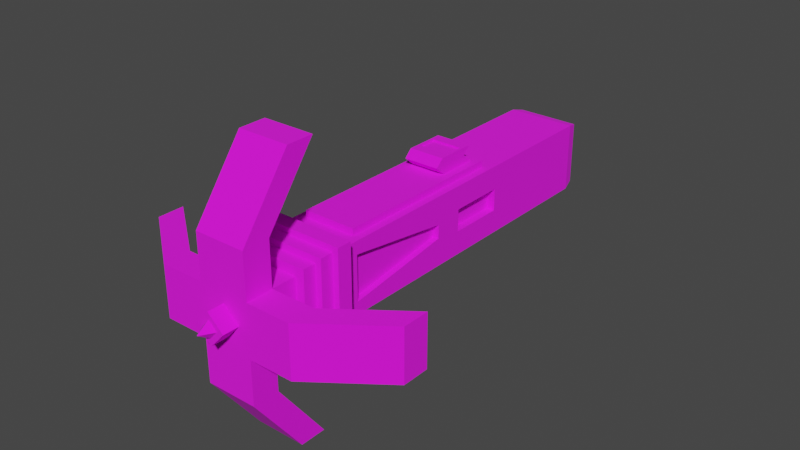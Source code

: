 # Source: Grappling.blend  (saved by Blender 3.2.14; exported with 4.5.12 LTS)
import bpy
from mathutils import Matrix  # noqa: F401  (used for matrix-valued properties, if any)

bpy.ops.wm.read_factory_settings(use_empty=True)
scene = bpy.context.scene
scene.name = 'Scene'

# ---- collections
col_grappling_gun = bpy.data.collections.new('Grappling Gun'); scene.collection.children.link(col_grappling_gun)

# ---- images (referenced by path relative to the original .blend; pixels are not part of the script)
import os
ASSET_DIR = os.environ.get("B2B_ASSET_DIR", "")  # directory of the original .blend (textures are referenced by path, not embedded)
HERE = os.path.dirname(os.path.abspath(__file__))  # packed textures are extracted next to this script under _unpacked/

def load_image(name, relpath, width, height, colorspace="sRGB"):
    """Load a texture the original file referenced (path relative to the .blend, or extracted next to this script)."""
    p = next((c for c in (os.path.join(HERE, relpath), os.path.join(ASSET_DIR, relpath)) if relpath and os.path.exists(c)), "")
    if p:
        img = bpy.data.images.load(p, check_existing=True)
        img.name = name
    else:  # same state as the original file: an image datablock whose file is absent (Cycles renders it pink)
        img = bpy.data.images.new(name, width, height)
        img.source = "FILE"
        img.filepath = "//" + (relpath or name)
    img.colorspace_settings.name = colorspace
    return img
img_gradiant = load_image('Gradiant', 'gradiant.png', 1024, 1024, 'sRGB')

# ---- materials (node trees are filled in below, after node groups)
mat_gradiant = bpy.data.materials.new('Gradiant')
mat_gradiant.alpha_threshold = 0.0
mat_gradiant.use_transparent_shadow = False
mat_gradiant.line_color = (0.0, 0.0, 0.0, 1.0)

# ---- material node trees
mat_gradiant.use_nodes = True; mat_gradiant.node_tree.nodes.clear()
_N = mat_gradiant.node_tree.nodes; _L = mat_gradiant.node_tree.links
n0 = _N.new('ShaderNodeOutputMaterial'); n0.name = 'Material Output'; n0.location = (300, 300)
n1 = _N.new('ShaderNodeBsdfPrincipled'); n1.name = 'Principled BSDF'; n1.location = (10, 300)
n1.distribution = 'GGX'
n1.subsurface_method = 'RANDOM_WALK_SKIN'
n1.inputs[2].default_value = 1.0
n1.inputs[3].default_value = 1.45
n1.inputs[27].default_value = (0.0, 0.0, 0.0, 1.0)
n1.inputs[28].default_value = 1.0
n2 = _N.new('ShaderNodeTexImage'); n2.name = 'Image Texture'; n2.location = (-280, 280)
n2.image = img_gradiant
_L.new(n1.outputs[0], n0.inputs[0])
_L.new(n2.outputs[0], n1.inputs[0])
n0.is_active_output = True

# ---- world
world_world = bpy.data.worlds.new('World'); scene.world = world_world
world_world.use_nodes = True; world_world.node_tree.nodes.clear()
_N = world_world.node_tree.nodes; _L = world_world.node_tree.links
n0 = _N.new('ShaderNodeOutputWorld'); n0.name = 'World Output'; n0.location = (300, 300)
n1 = _N.new('ShaderNodeBackground'); n1.name = 'Background'; n1.location = (10, 300)
n1.inputs[0].default_value = (0.05088, 0.05088, 0.05088, 1.0)
_L.new(n1.outputs[0], n0.inputs[0])
n0.is_active_output = True
world_world.color = (0.05088, 0.05088, 0.05088)
world_world.use_sun_shadow = False
world_world.sun_shadow_jitter_overblur = 0.0

# ---- meshes
me_cube_001 = bpy.data.meshes.new('Cube.001')
me_cube_001.from_pydata([(-0.1837, -1.0, -0.1837), (-0.1837, -1.0, 0.1837), (-0.25, 0.8321, -0.08), (-0.25, 0.8321, 0.08), (0.1837, -1.0, -0.1837), (0.1837, -1.0, 0.1837), (0.25, 0.8321, -0.08), (0.25, 0.8321, 0.08), (-0.25, -0.9067, -0.25), (-0.25, -0.9067, 0.25), (0.25, -0.9067, -0.25), (0.25, -0.9067, 0.25), (-0.25, 0.2193, 0.04979), (0.25, 0.2193, -0.04979), (-0.25, 0.2193, -0.04979), (0.25, 0.2193, 0.04979), (-0.2963, -0.7648, -0.2963), (-0.2963, -0.9067, -0.2963), (0.2963, -0.7648, 0.2963), (0.2963, -0.9067, 0.2963), (-0.2963, -0.9067, 0.2963), (0.2963, -0.9067, -0.2963), (-0.2963, -0.7648, 0.2963), (0.2963, -0.7648, -0.2963), (-0.25, -1.0, -0.25), (-0.25, -1.0, 0.25), (0.25, -1.0, 0.25), (0.25, -1.0, -0.25), (-0.1837, -0.4542, -0.1837), (-0.1837, -0.4542, 0.1837), (0.1837, -0.4542, 0.1837), (0.1837, -0.4542, -0.1837), (-0.2963, -0.8121, -0.2963), (0.2963, -0.8121, 0.2963), (-0.2963, -0.8121, 0.2963), (0.2963, -0.8121, -0.2963), (-0.3389, -0.8121, 0.3389), (-0.3389, -0.7648, 0.3389), (0.3389, -0.8121, -0.3389), (0.3389, -0.7648, -0.3389), (0.3389, -0.7648, 0.3389), (-0.3389, -0.7648, -0.3389), (-0.3389, -0.8121, -0.3389), (0.3389, -0.8121, 0.3389), (-0.3389, -0.7053, 0.3389), (-0.2963, -0.7053, 0.2963), (-0.2963, -0.7053, -0.2963), (-0.3389, -0.7053, -0.3389), (0.2963, -0.7053, 0.2963), (0.2963, -0.7053, -0.2963), (0.3389, -0.7053, 0.3389), (0.3389, -0.7053, -0.3389), (-0.1837, -1.18, -0.1837), (-0.1837, -1.18, 0.1837), (0.1837, -1.18, 0.1837), (0.1837, -1.18, -0.1837), (-0.25, -0.5568, 0.1605), (-0.1896, 0.7584, 0.25), (0.1896, 0.7584, 0.25), (0.25, -0.5568, -0.1605), (-0.25, -0.5568, -0.1605), (0.25, -0.5568, 0.1605), (-0.1899, 0.4273, 0.08), (-0.1899, 0.8321, 0.08), (-0.1899, 0.8321, -0.08), (0.1899, 0.8321, 0.08), (0.1899, 0.8321, -0.08), (0.1899, 0.4273, -0.08), (-0.1899, 0.4273, -0.08), (0.1899, 0.4273, 0.08), (0.1896, -0.5232, 0.25), (0.25, -0.7648, -0.25), (-0.1896, -0.5232, 0.25), (-0.25, -0.7648, -0.25), (0.25, 0.4273, 0.08), (0.25, 0.4273, -0.08), (-0.25, 0.4273, 0.08), (-0.25, 0.4273, -0.08), (0.2057, -0.5568, 0.1605), (0.2057, -0.5568, -0.1605), (-0.2057, -0.5568, 0.1605), (-0.2057, -0.5568, -0.1605), (0.2057, 0.2193, 0.04979), (0.2057, 0.2193, -0.04979), (-0.2057, 0.2193, 0.04979), (-0.2057, 0.2193, -0.04979), (-0.25, -0.7648, 0.25), (0.25, -0.7648, 0.25), (-0.1296, 0.4214, 0.2981), (-0.1296, 0.7079, 0.2981), (0.1296, 0.7079, 0.2981), (0.1296, 0.4214, 0.2981), (-0.1896, -0.5232, 0.2981), (-0.1896, 0.7584, 0.2981), (0.1896, 0.7584, 0.2981), (0.1896, -0.5232, 0.2981), (-0.1296, 0.3463, 0.3623), (-0.1296, 0.6329, 0.3623), (0.1296, 0.6329, 0.3623), (0.1296, 0.3463, 0.3623), (-0.1107, 0.479, 0.4154), (-0.1107, 0.6142, 0.4154), (0.1107, 0.6142, 0.4154), (0.1107, 0.479, 0.4154), (-0.1296, 0.4033, 0.4154), (-0.1296, 0.6899, 0.4154), (0.1296, 0.6899, 0.4154), (0.1296, 0.4033, 0.4154), (-0.1107, 0.479, 0.4024), (-0.1107, 0.6142, 0.4024), (0.1107, 0.6142, 0.4024), (0.1107, 0.479, 0.4024), (-0.2266, 1.853, -0.2266), (-0.25, 1.759, -0.25), (0.2266, 1.853, -0.2266), (0.25, 1.759, -0.25), (-0.25, 1.759, 0.25), (-0.2266, 1.853, 0.2266), (0.25, 1.759, 0.25), (0.2266, 1.853, 0.2266)], [], [(75, 6, 66, 67), (113, 115, 71, 73), (10, 11, 26, 27), (1, 0, 28, 29), (8, 10, 27, 24), (11, 9, 25, 26), (71, 87, 18, 23), (87, 86, 22, 18), (10, 8, 17, 21), (24, 25, 9, 8), (7, 74, 69, 65), (77, 2, 113, 73), (70, 58, 94, 95), (8, 9, 20, 17), (33, 34, 20, 19), (32, 35, 21, 17), (35, 33, 19, 21), (35, 32, 42, 38), (11, 10, 21, 19), (86, 73, 16, 22), (9, 11, 19, 20), (73, 71, 23, 16), (0, 1, 25, 24), (5, 4, 27, 26), (4, 0, 24, 27), (1, 5, 26, 25), (28, 31, 55, 52), (5, 1, 29, 30), (4, 5, 30, 31), (0, 4, 31, 28), (17, 20, 34, 32), (16, 23, 49, 46), (40, 39, 51, 50), (33, 35, 38, 43), (42, 36, 37, 41), (39, 40, 43, 38), (41, 39, 38, 42), (40, 37, 36, 43), (32, 34, 36, 42), (22, 16, 46, 45), (37, 40, 50, 44), (34, 33, 43, 36), (46, 49, 51, 47), (45, 46, 47, 44), (48, 45, 44, 50), (49, 48, 50, 51), (41, 37, 44, 47), (39, 41, 47, 51), (18, 22, 45, 48), (23, 18, 48, 49), (29, 28, 52, 53), (30, 29, 53, 54), (31, 30, 54, 55), (57, 58, 118, 116), (112, 117, 119, 114), (6, 75, 71, 115), (72, 57, 116, 86), (7, 6, 115, 118), (56, 12, 84, 80), (14, 60, 81, 85), (68, 62, 63, 64), (66, 65, 69, 67), (3, 2, 64, 63), (74, 75, 67, 69), (2, 77, 68, 64), (6, 7, 65, 66), (76, 3, 63, 62), (77, 76, 62, 68), (59, 61, 87, 71), (56, 60, 73, 86), (15, 13, 75, 74), (14, 12, 76, 77), (12, 56, 86, 76), (13, 59, 71, 75), (60, 14, 77, 73), (61, 15, 74, 87), (83, 82, 78, 79), (84, 85, 81, 80), (13, 15, 82, 83), (61, 59, 79, 78), (15, 61, 78, 82), (59, 13, 83, 79), (12, 14, 85, 84), (60, 56, 80, 81), (3, 76, 86, 116), (58, 70, 87, 118), (74, 7, 118, 87), (70, 72, 86, 87), (88, 91, 99, 96), (57, 72, 92, 93), (72, 70, 95, 92), (58, 57, 93, 94), (88, 89, 93, 92), (89, 90, 94, 93), (90, 91, 95, 94), (91, 88, 92, 95), (96, 99, 107, 104), (90, 89, 97, 98), (91, 90, 98, 99), (89, 88, 96, 97), (103, 102, 110, 111), (98, 97, 105, 106), (99, 98, 106, 107), (97, 96, 104, 105), (100, 101, 105, 104), (101, 102, 106, 105), (102, 103, 107, 106), (103, 100, 104, 107), (110, 109, 108, 111), (101, 100, 108, 109), (100, 103, 111, 108), (102, 101, 109, 110), (117, 112, 113, 116), (115, 113, 112, 114), (116, 118, 119, 117), (118, 115, 114, 119), (2, 3, 116, 113), (52, 55, 54, 53)])
_uv = me_cube_001.uv_layers.new(name='UVMap')
_uv.uv.foreach_set('vector', [0.04864, 0.9633, 0.04864, 0.9637, 0.04837, 0.9637, 0.04837, 0.9633, 0.04192, 0.9603, 0.04416, 0.9603, 0.04416, 0.9631, 0.04192, 0.9631, 0.0499, 0.9577, 0.0499, 0.9599, 0.04979, 0.9599, 0.04979, 0.9577, 0.04881, 0.9563, 0.04881, 0.9546, 0.04942, 0.9546, 0.04942, 0.9563, 0.05, 0.9577, 0.05, 0.9599, 0.0499, 0.9599, 0.0499, 0.9577, 0.04985, 0.9648, 0.04985, 0.9626, 0.04995, 0.9626, 0.04995, 0.9648, 0.04478, 0.9579, 0.04254, 0.9579, 0.04233, 0.9577, 0.04499, 0.9577, 0.04254, 0.9579, 0.04254, 0.9601, 0.04233, 0.9603, 0.04233, 0.9577, 0.04212, 0.9601, 0.04212, 0.9579, 0.04233, 0.9577, 0.04233, 0.9603, 0.04979, 0.9577, 0.04979, 0.9599, 0.04969, 0.9599, 0.04969, 0.9577, 0.04443, 0.9636, 0.04443, 0.9641, 0.04416, 0.9641, 0.04416, 0.9636, 0.04652, 0.956, 0.04652, 0.9564, 0.04575, 0.9575, 0.04575, 0.9546, 0.03967, 0.9646, 0.03967, 0.9632, 0.03989, 0.9632, 0.03989, 0.9646, 0.04212, 0.9579, 0.03988, 0.9579, 0.03967, 0.9577, 0.04233, 0.9577, 0.04997, 0.9546, 0.04997, 0.9573, 0.04986, 0.9573, 0.04986, 0.9546, 0.05006, 0.9599, 0.05006, 0.9626, 0.04996, 0.9626, 0.04996, 0.9599, 0.04986, 0.9546, 0.04986, 0.9573, 0.04976, 0.9573, 0.04976, 0.9546, 0.04252, 0.9575, 0.04252, 0.9548, 0.04271, 0.9546, 0.04271, 0.9577, 0.03988, 0.9601, 0.04212, 0.9601, 0.04233, 0.9603, 0.03967, 0.9603, 0.04254, 0.9601, 0.04478, 0.9601, 0.04499, 0.9603, 0.04233, 0.9603, 0.03988, 0.9579, 0.03988, 0.9601, 0.03967, 0.9603, 0.03967, 0.9577, 0.04478, 0.9601, 0.04478, 0.9579, 0.04499, 0.9577, 0.04499, 0.9603, 0.04693, 0.9609, 0.04529, 0.9609, 0.04499, 0.9606, 0.04723, 0.9606, 0.04529, 0.9625, 0.04693, 0.9625, 0.04723, 0.9628, 0.04499, 0.9628, 0.04693, 0.9625, 0.04693, 0.9609, 0.04723, 0.9606, 0.04723, 0.9628, 0.04529, 0.9609, 0.04529, 0.9625, 0.04499, 0.9628, 0.04499, 0.9606, 0.04948, 0.9616, 0.04948, 0.9632, 0.04867, 0.9632, 0.04867, 0.9616, 0.04253, 0.9648, 0.04253, 0.9631, 0.04314, 0.9631, 0.04314, 0.9648, 0.04949, 0.9599, 0.04949, 0.9616, 0.04888, 0.9616, 0.04888, 0.9599, 0.04253, 0.9631, 0.04253, 0.9648, 0.04192, 0.9648, 0.04192, 0.9631, 0.04996, 0.9599, 0.04996, 0.9626, 0.04985, 0.9626, 0.04985, 0.9599, 0.05013, 0.9599, 0.05013, 0.9626, 0.05006, 0.9626, 0.05006, 0.9599, 0.04966, 0.9629, 0.04966, 0.9599, 0.04973, 0.9599, 0.04973, 0.9629, 0.03987, 0.9575, 0.04252, 0.9575, 0.04271, 0.9577, 0.03967, 0.9577, 0.04961, 0.9599, 0.04961, 0.9629, 0.04956, 0.9629, 0.04956, 0.9599, 0.04966, 0.9599, 0.04966, 0.9629, 0.04961, 0.9629, 0.04961, 0.9599, 0.0498, 0.9629, 0.0498, 0.9599, 0.04985, 0.9599, 0.04985, 0.9629, 0.04969, 0.9546, 0.04969, 0.9577, 0.04964, 0.9577, 0.04964, 0.9546, 0.04252, 0.9548, 0.03987, 0.9548, 0.03967, 0.9546, 0.04271, 0.9546, 0.04997, 0.9573, 0.04997, 0.9546, 0.05004, 0.9546, 0.05004, 0.9573, 0.04969, 0.9577, 0.04969, 0.9546, 0.04976, 0.9546, 0.04976, 0.9577, 0.03987, 0.9548, 0.03987, 0.9575, 0.03967, 0.9577, 0.03967, 0.9546, 0.04556, 0.9575, 0.04556, 0.9548, 0.04575, 0.9546, 0.04575, 0.9577, 0.04291, 0.9575, 0.04556, 0.9575, 0.04575, 0.9577, 0.04271, 0.9577, 0.04291, 0.9548, 0.04291, 0.9575, 0.04271, 0.9577, 0.04271, 0.9546, 0.04556, 0.9548, 0.04291, 0.9548, 0.04271, 0.9546, 0.04575, 0.9546, 0.04956, 0.9599, 0.04956, 0.9629, 0.04949, 0.9629, 0.04949, 0.9599, 0.0498, 0.9599, 0.0498, 0.9629, 0.04973, 0.9629, 0.04973, 0.9599, 0.05017, 0.9546, 0.05017, 0.9573, 0.0501, 0.9573, 0.0501, 0.9546, 0.0501, 0.9546, 0.0501, 0.9573, 0.05004, 0.9573, 0.05004, 0.9546, 0.04416, 0.962, 0.04416, 0.9603, 0.04497, 0.9603, 0.04497, 0.962, 0.048, 0.9563, 0.048, 0.9546, 0.04881, 0.9546, 0.04881, 0.9563, 0.04497, 0.962, 0.04497, 0.9636, 0.04416, 0.9636, 0.04416, 0.962, 0.03995, 0.962, 0.04165, 0.962, 0.04192, 0.9632, 0.03967, 0.9632, 0.04937, 0.9598, 0.04734, 0.9598, 0.04734, 0.9578, 0.04937, 0.9578, 0.04575, 0.9588, 0.04575, 0.9593, 0.04499, 0.9606, 0.04499, 0.9578, 0.03995, 0.9606, 0.03995, 0.962, 0.03967, 0.9632, 0.03967, 0.9603, 0.04647, 0.9588, 0.04575, 0.9588, 0.04499, 0.9578, 0.04723, 0.9578, 0.0475, 0.9642, 0.0475, 0.9633, 0.0477, 0.9633, 0.0477, 0.9642, 0.0477, 0.9641, 0.0477, 0.9633, 0.0479, 0.9633, 0.0479, 0.9641, 0.4283, 0.07443, 0.4283, 0.06425, 0.4347, 0.06425, 0.4347, 0.07443, 0.4283, 0.06425, 0.4283, 0.07443, 0.4218, 0.07443, 0.4218, 0.06425, 0.04129, 0.9639, 0.04129, 0.9632, 0.04156, 0.9632, 0.04156, 0.9639, 0.04723, 0.964, 0.04723, 0.9633, 0.0475, 0.9633, 0.0475, 0.964, 0.0481, 0.9637, 0.0481, 0.9633, 0.04837, 0.9633, 0.04837, 0.9637, 0.04183, 0.9632, 0.04183, 0.9639, 0.04156, 0.9639, 0.04156, 0.9632, 0.04443, 0.9641, 0.04443, 0.9636, 0.0447, 0.9636, 0.0447, 0.9641, 0.04894, 0.9632, 0.04894, 0.9639, 0.04867, 0.9639, 0.04867, 0.9632, 0.04539, 0.9604, 0.04683, 0.9604, 0.04723, 0.9606, 0.04499, 0.9606, 0.04759, 0.9549, 0.04616, 0.9549, 0.04575, 0.9546, 0.048, 0.9546, 0.04633, 0.9595, 0.04589, 0.9595, 0.04575, 0.9593, 0.04647, 0.9593, 0.04665, 0.9557, 0.0471, 0.9557, 0.04723, 0.956, 0.04652, 0.956, 0.0471, 0.9557, 0.04759, 0.9549, 0.048, 0.9546, 0.04723, 0.956, 0.04589, 0.9595, 0.04539, 0.9604, 0.04499, 0.9606, 0.04575, 0.9593, 0.04616, 0.9549, 0.04665, 0.9557, 0.04652, 0.956, 0.04575, 0.9546, 0.04683, 0.9604, 0.04633, 0.9595, 0.04647, 0.9593, 0.04723, 0.9606, 0.4604, 0.07337, 0.4604, 0.06703, 0.4728, 0.05999, 0.4728, 0.0804, 0.4481, 0.07337, 0.4481, 0.06703, 0.4604, 0.05999, 0.4604, 0.0804, 0.0407, 0.9637, 0.0407, 0.9641, 0.0405, 0.9641, 0.0405, 0.9637, 0.04011, 0.9646, 0.04011, 0.9632, 0.0403, 0.9632, 0.0403, 0.9646, 0.04914, 0.9632, 0.04914, 0.9641, 0.04894, 0.9641, 0.04894, 0.9632, 0.0481, 0.9633, 0.0481, 0.9641, 0.0479, 0.9641, 0.0479, 0.9633, 0.0447, 0.9641, 0.0447, 0.9636, 0.0449, 0.9636, 0.0449, 0.9641, 0.0405, 0.9632, 0.0405, 0.9646, 0.0403, 0.9646, 0.0403, 0.9632, 0.04723, 0.9564, 0.04723, 0.956, 0.048, 0.9546, 0.048, 0.9575, 0.04165, 0.962, 0.04165, 0.9606, 0.04192, 0.9603, 0.04192, 0.9632, 0.04647, 0.9593, 0.04647, 0.9588, 0.04723, 0.9578, 0.04723, 0.9606, 0.04165, 0.9606, 0.03995, 0.9606, 0.03967, 0.9603, 0.04192, 0.9603, 0.04905, 0.9563, 0.04905, 0.9574, 0.04876, 0.9574, 0.04876, 0.9563, 0.04011, 0.9632, 0.04011, 0.9646, 0.03989, 0.9646, 0.03989, 0.9632, 0.04969, 0.9577, 0.04969, 0.9594, 0.04947, 0.9594, 0.04947, 0.9577, 0.04964, 0.9546, 0.04964, 0.9563, 0.04942, 0.9563, 0.04942, 0.9546, 0.04829, 0.963, 0.04861, 0.963, 0.04867, 0.9633, 0.04723, 0.9633, 0.04861, 0.963, 0.04861, 0.9618, 0.04867, 0.9616, 0.04867, 0.9633, 0.04861, 0.9618, 0.04829, 0.9618, 0.04723, 0.9616, 0.04867, 0.9616, 0.04829, 0.9618, 0.04829, 0.963, 0.04723, 0.9633, 0.04723, 0.9616, 0.04876, 0.9563, 0.04876, 0.9574, 0.04852, 0.9574, 0.04852, 0.9563, 0.04852, 0.9563, 0.04852, 0.9574, 0.04823, 0.9574, 0.04823, 0.9563, 0.04058, 0.9632, 0.0409, 0.9632, 0.04082, 0.9634, 0.0405, 0.9635, 0.04129, 0.9637, 0.04097, 0.9637, 0.0409, 0.9634, 0.04122, 0.9634, 0.04805, 0.9576, 0.04805, 0.9574, 0.04811, 0.9574, 0.04811, 0.9576, 0.04823, 0.9563, 0.04823, 0.9574, 0.048, 0.9574, 0.048, 0.9563, 0.0405, 0.9635, 0.04082, 0.9634, 0.0409, 0.9637, 0.04058, 0.9637, 0.04122, 0.9634, 0.0409, 0.9634, 0.04097, 0.9632, 0.04129, 0.9632, 0.04697, 0.9629, 0.04681, 0.9629, 0.04673, 0.9628, 0.04705, 0.9628, 0.04681, 0.9629, 0.04681, 0.9639, 0.04673, 0.964, 0.04673, 0.9628, 0.04681, 0.9639, 0.04697, 0.9639, 0.04705, 0.964, 0.04673, 0.964, 0.04697, 0.9639, 0.04697, 0.9629, 0.04705, 0.9628, 0.04705, 0.964, 0.4436, 0.06423, 0.4436, 0.06517, 0.4434, 0.06517, 0.4434, 0.06423, 0.048, 0.9576, 0.048, 0.9574, 0.04805, 0.9574, 0.04805, 0.9576, 0.04911, 0.9573, 0.04911, 0.9563, 0.04917, 0.9563, 0.04917, 0.9573, 0.04905, 0.9573, 0.04905, 0.9563, 0.04911, 0.9563, 0.04911, 0.9573, 0.04789, 0.9576, 0.04586, 0.9576, 0.04575, 0.9575, 0.048, 0.9575, 0.04947, 0.9577, 0.04947, 0.9599, 0.04937, 0.9598, 0.04937, 0.9578, 0.04723, 0.9599, 0.04723, 0.9577, 0.04734, 0.9578, 0.04734, 0.9598, 0.04723, 0.9578, 0.04499, 0.9578, 0.0451, 0.9577, 0.04713, 0.9577, 0.04652, 0.9564, 0.04723, 0.9564, 0.048, 0.9575, 0.04575, 0.9575, 0.04888, 0.9599, 0.04888, 0.9616, 0.04723, 0.9616, 0.04723, 0.9599])
me_cube_001.materials.append(mat_gradiant)
me_cube_001.update()
me_cube_003 = bpy.data.meshes.new('Cube.003')
me_cube_003.from_pydata([(-0.1837, -1.18, -0.1837), (-0.1837, -1.18, 0.1837), (0.1837, -1.18, 0.1837), (0.1837, -1.18, -0.1837), (-0.1098, -1.374, -0.004694), (-0.004694, -1.374, 0.1098), (0.1098, -1.374, 0.004694), (0.004694, -1.374, -0.1098), (0.1837, -1.18, 0.5), (-0.1837, -1.18, 0.5), (0.1837, -1.374, 0.5), (-0.1837, -1.374, 0.5), (-0.5, -1.18, -0.1837), (-0.5, -1.18, 0.1837), (-0.5, -1.374, -0.1837), (-0.5, -1.374, 0.1837), (0.5, -1.18, 0.1837), (0.5, -1.18, -0.1837), (0.5, -1.374, 0.1837), (0.5, -1.374, -0.1837), (-0.1837, -1.18, -0.5), (0.1837, -1.18, -0.5), (-0.1837, -1.374, -0.5), (0.1837, -1.374, -0.5), (0.1837, -1.18, 0.5), (-0.1837, -1.18, 0.5), (0.1837, -1.374, 0.5), (-0.1837, -1.374, 0.5), (-0.9865, -0.8193, -0.1837), (-0.9865, -0.8193, 0.1837), (-0.9865, -1.013, -0.1837), (-0.9865, -1.013, 0.1837), (0.9865, -0.8193, 0.1837), (0.9865, -0.8193, -0.1837), (0.9865, -1.013, 0.1837), (0.9865, -1.013, -0.1837), (-0.1837, -0.8193, -0.9865), (0.1837, -0.8193, -0.9865), (-0.1837, -1.013, -0.9865), (0.1837, -1.013, -0.9865), (0.1837, -0.8193, 0.9865), (-0.1837, -0.8193, 0.9865), (0.1837, -1.013, 0.9865), (-0.1837, -1.013, 0.9865), (-0.1837, -1.374, -0.1837), (-0.1837, -1.374, 0.1837), (0.1837, -1.374, 0.1837), (0.1837, -1.374, -0.1837), (-0.05945, -1.491, -0.002542), (-0.002542, -1.491, 0.05945), (0.05945, -1.491, 0.002542), (0.002542, -1.491, -0.05945), (-0.1098, -1.491, -0.004694), (-0.004694, -1.491, 0.1098), (0.1098, -1.491, 0.004694), (0.004694, -1.491, -0.1098), (5.821e-11, -1.582, 0.0)], [], [(44, 45, 15, 14), (4, 7, 55, 52), (1, 45, 11, 9), (46, 47, 19, 18), (44, 0, 20, 22), (9, 11, 27, 25), (45, 46, 10, 11), (2, 1, 9, 8), (46, 2, 8, 10), (23, 22, 38, 39), (45, 1, 13, 15), (1, 0, 12, 13), (0, 44, 14, 12), (12, 14, 30, 28), (2, 46, 18, 16), (3, 2, 16, 17), (47, 3, 17, 19), (24, 25, 41, 40), (47, 44, 22, 23), (3, 47, 23, 21), (0, 3, 21, 20), (18, 19, 35, 34), (10, 8, 24, 26), (11, 10, 26, 27), (29, 28, 30, 31), (33, 32, 34, 35), (36, 37, 39, 38), (40, 41, 43, 42), (16, 18, 34, 32), (27, 26, 42, 43), (15, 13, 29, 31), (22, 20, 36, 38), (19, 17, 33, 35), (25, 27, 43, 41), (21, 23, 39, 37), (26, 24, 40, 42), (13, 12, 28, 29), (17, 16, 32, 33), (14, 15, 31, 30), (20, 21, 37, 36), (4, 5, 45, 44), (6, 7, 47, 46), (7, 4, 44, 47), (5, 6, 46, 45), (48, 51, 56), (5, 4, 52, 53), (6, 5, 53, 54), (7, 6, 54, 55), (48, 49, 53, 52), (50, 51, 55, 54), (51, 48, 52, 55), (49, 50, 54, 53), (49, 48, 56), (50, 49, 56), (51, 50, 56)])
_uv = me_cube_003.uv_layers.new(name='UVMap')
_uv.uv.foreach_set('vector', [0.4289, 0.04766, 0.4227, 0.05381, 0.4174, 0.04851, 0.4235, 0.04235, 0.4442, 0.07717, 0.4442, 0.07349, 0.4449, 0.07349, 0.4449, 0.07717, 0.4398, 0.07349, 0.441, 0.07349, 0.441, 0.07901, 0.4398, 0.07901, 0.4289, 0.05997, 0.435, 0.05382, 0.4403, 0.05912, 0.4342, 0.06528, 0.4599, 0.06764, 0.461, 0.06781, 0.4602, 0.07327, 0.4591, 0.0731, 0.4484, 0.07231, 0.4484, 0.07231, 0.4484, 0.07231, 0.4484, 0.07231, 0.4227, 0.05381, 0.4289, 0.05997, 0.4235, 0.06527, 0.4174, 0.05911, 0.4254, 0.07349, 0.4254, 0.0822, 0.4179, 0.0822, 0.4179, 0.07349, 0.441, 0.07349, 0.4421, 0.07349, 0.4421, 0.07901, 0.441, 0.07901, 0.4403, 0.04852, 0.4342, 0.04236, 0.4422, 0.03427, 0.4484, 0.04043, 0.4579, 0.05328, 0.4591, 0.05346, 0.4582, 0.05892, 0.4571, 0.05874, 0.4571, 0.07231, 0.4484, 0.07231, 0.4484, 0.06482, 0.4571, 0.06482, 0.4293, 0.08767, 0.4282, 0.08784, 0.4274, 0.08238, 0.4285, 0.08221, 0.4285, 0.08221, 0.4274, 0.08238, 0.4282, 0.07366, 0.4293, 0.07349, 0.4591, 0.08182, 0.4579, 0.08199, 0.4571, 0.07653, 0.4582, 0.07636, 0.4571, 0.03425, 0.4658, 0.03425, 0.4658, 0.04175, 0.4571, 0.04175, 0.4262, 0.07349, 0.4274, 0.07366, 0.4265, 0.07912, 0.4254, 0.07895, 0.4092, 0.07349, 0.4179, 0.07349, 0.4179, 0.08502, 0.4092, 0.08502, 0.435, 0.05382, 0.4289, 0.04766, 0.4342, 0.04236, 0.4403, 0.04852, 0.461, 0.06747, 0.4599, 0.06764, 0.4591, 0.06218, 0.4602, 0.062, 0.4571, 0.05328, 0.4484, 0.05328, 0.4484, 0.04578, 0.4571, 0.04578, 0.4342, 0.06528, 0.4403, 0.05912, 0.4484, 0.06734, 0.4422, 0.07349, 0.4484, 0.07231, 0.4484, 0.07231, 0.4484, 0.07231, 0.4484, 0.07231, 0.4484, 0.07231, 0.4484, 0.07231, 0.4484, 0.07231, 0.4484, 0.07231, 0.4387, 0.0799, 0.4387, 0.07349, 0.4398, 0.07349, 0.4398, 0.0799, 0.4364, 0.07349, 0.4364, 0.0799, 0.4352, 0.0799, 0.4352, 0.07349, 0.4364, 0.0799, 0.4364, 0.07349, 0.4375, 0.07349, 0.4375, 0.0799, 0.4387, 0.07349, 0.4387, 0.0799, 0.4375, 0.0799, 0.4375, 0.07349, 0.4582, 0.07636, 0.4571, 0.07653, 0.4579, 0.06781, 0.4591, 0.06764, 0.4484, 0.07232, 0.4571, 0.07231, 0.4571, 0.08392, 0.4484, 0.08392, 0.4571, 0.05874, 0.4582, 0.05892, 0.4591, 0.06764, 0.4579, 0.06747, 0.4591, 0.0731, 0.4602, 0.07327, 0.461, 0.08199, 0.4599, 0.08182, 0.4254, 0.07895, 0.4265, 0.07912, 0.4274, 0.08784, 0.4262, 0.08767, 0.4341, 0.07377, 0.4352, 0.07349, 0.4352, 0.08225, 0.4341, 0.08253, 0.4602, 0.062, 0.4591, 0.06218, 0.4599, 0.05346, 0.461, 0.05328, 0.433, 0.07349, 0.4341, 0.07377, 0.4341, 0.08253, 0.433, 0.08225, 0.4571, 0.06482, 0.4484, 0.06482, 0.4484, 0.05328, 0.4571, 0.05328, 0.4571, 0.04175, 0.4658, 0.04175, 0.4658, 0.05328, 0.4571, 0.05328, 0.4235, 0.04235, 0.4174, 0.04851, 0.4092, 0.0404, 0.4153, 0.03425, 0.4571, 0.04578, 0.4484, 0.04578, 0.4484, 0.03425, 0.4571, 0.03425, 0.4271, 0.0519, 0.4269, 0.05557, 0.4227, 0.05381, 0.4289, 0.04766, 0.4306, 0.05573, 0.4308, 0.05206, 0.435, 0.05382, 0.4289, 0.05997, 0.4308, 0.05206, 0.4271, 0.0519, 0.4289, 0.04766, 0.435, 0.05382, 0.4269, 0.05557, 0.4306, 0.05573, 0.4289, 0.05997, 0.4227, 0.05381, 0.4302, 0.07633, 0.4302, 0.07433, 0.4311, 0.07532, 0.4428, 0.07717, 0.4428, 0.07349, 0.4435, 0.07349, 0.4435, 0.07717, 0.4442, 0.07349, 0.4442, 0.07717, 0.4435, 0.07717, 0.4435, 0.07349, 0.4428, 0.07349, 0.4428, 0.07717, 0.4421, 0.07717, 0.4421, 0.07349, 0.4302, 0.07633, 0.4322, 0.07633, 0.433, 0.07717, 0.4293, 0.07717, 0.4322, 0.07433, 0.4302, 0.07433, 0.4293, 0.07349, 0.433, 0.07349, 0.4302, 0.07433, 0.4302, 0.07633, 0.4293, 0.07717, 0.4293, 0.07349, 0.4322, 0.07633, 0.4322, 0.07433, 0.433, 0.07349, 0.433, 0.07717, 0.4322, 0.07633, 0.4302, 0.07633, 0.4311, 0.07532, 0.4322, 0.07433, 0.4322, 0.07633, 0.4311, 0.07532, 0.4302, 0.07433, 0.4322, 0.07433, 0.4311, 0.07532])
me_cube_003.materials.append(mat_gradiant)
me_cube_003.update()

# ---- objects
ob_gun = bpy.data.objects.new('Gun', me_cube_001)
ob_hook = bpy.data.objects.new('Hook', me_cube_003)

# ---- transforms, parenting, visibility, modifiers, constraints
ob_gun.location = (0.0, 0.0, 0.0)
ob_hook.location = (0.0, 0.0, 0.0)

# ---- collection membership
col_grappling_gun.objects.link(ob_gun)
col_grappling_gun.objects.link(ob_hook)

# ---- scene / render settings (as saved in the file)
scene.frame_start = 1; scene.frame_end = 250; scene.frame_set(1)
scene.render.engine = 'BLENDER_EEVEE_NEXT'
scene.cycles.sampling_pattern = 'TABULATED_SOBOL'
scene.cycles.use_light_tree = False
scene.view_settings.view_transform = 'Filmic'
bpy.context.view_layer.update()

# ---- added for rendering (the .blend has no active camera and no usable light): camera, sun
cam_auto = bpy.data.cameras.new('AutoCamera')
cam_auto.lens = 50.0
cam_auto.sensor_width = 36.0
cam_auto.clip_end = 1000.0
ob_auto_camera = bpy.data.objects.new('AutoCamera', cam_auto)
scene.collection.objects.link(ob_auto_camera)
ob_auto_camera.location = (4.09417, -4.77758, 3.27534)
ob_auto_camera.rotation_euler = (1.09748, -7.21219e-08, 0.694738)
scene.camera = ob_auto_camera
light_auto_sun = bpy.data.lights.new('AutoSun', 'SUN')
light_auto_sun.energy = 3.0
light_auto_sun.angle = 0.0523599
ob_auto_sun = bpy.data.objects.new('AutoSun', light_auto_sun)
scene.collection.objects.link(ob_auto_sun)
ob_auto_sun.rotation_euler = (0.872665, 0.174533, 0.523599)
bpy.context.view_layer.update()
